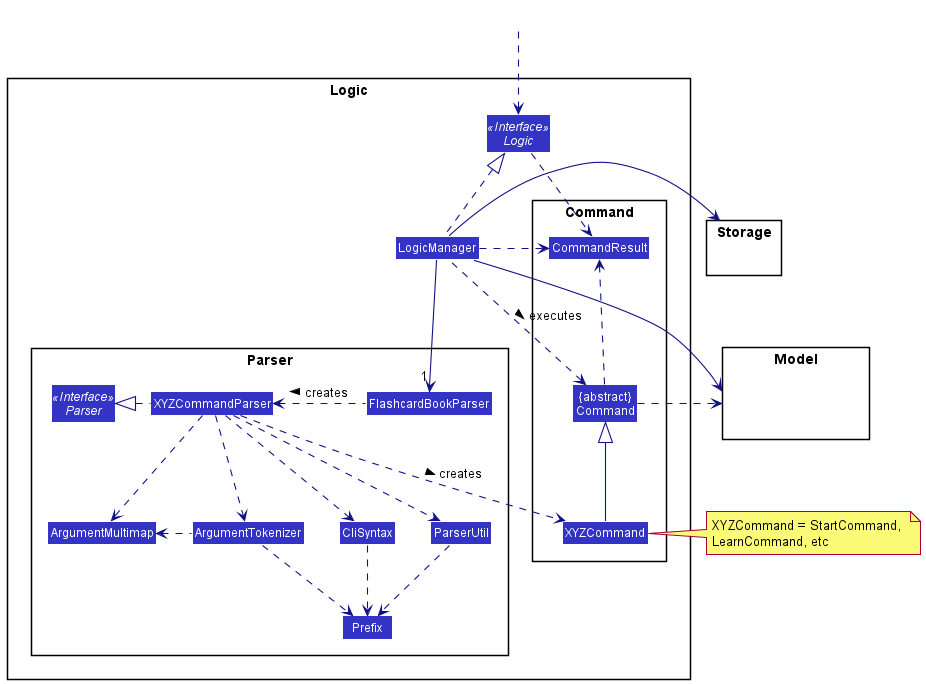

The diagram above was rendered by PlantUML. Its source (embedded in the PNG):
@startuml
!include style.puml
skinparam arrowThickness 1.1
skinparam arrowColor LOGIC_COLOR_T4
skinparam classBackgroundColor LOGIC_COLOR

package Logic {

package Parser {
Interface Parser <<Interface>>
Class FlashcardBookParser
Class XYZCommandParser
Class CliSyntax
Class ParserUtil
Class ArgumentMultimap
Class ArgumentTokenizer
Class Prefix
}

package Command {
Class XYZCommand
Class CommandResult
Class "{abstract}\nCommand" as Command
}

Interface Logic <<Interface>>
Class LogicManager
}

package Model{
Class HiddenModel #FFFFFF
}

package Storage{
Class HiddenModel #FFFFFF
}

Class HiddenOutside #FFFFFF
HiddenOutside ..> Logic

LogicManager .up.|> Logic
LogicManager -->"1" FlashcardBookParser
FlashcardBookParser .left.> XYZCommandParser: creates >

XYZCommandParser ..> XYZCommand : creates >
XYZCommandParser .left.|> Parser
XYZCommandParser ..> ArgumentMultimap
XYZCommandParser ..> ArgumentTokenizer
ArgumentTokenizer .left.> ArgumentMultimap
XYZCommandParser ..> CliSyntax
CliSyntax ..> Prefix
XYZCommandParser ..> ParserUtil
ParserUtil .down.> Prefix
ArgumentTokenizer .down.> Prefix
XYZCommand -up-|> Command
LogicManager .left.> Command : executes >

LogicManager --> Model
LogicManager --> Storage
Storage --[hidden] Model
Command .[hidden]up.> Storage
Command .right.> Model
note right of XYZCommand: XYZCommand = StartCommand, \nLearnCommand, etc

Logic ..> CommandResult
LogicManager .down.> CommandResult
Command .up.> CommandResult
CommandResult -[hidden]-> Parser
@enduml